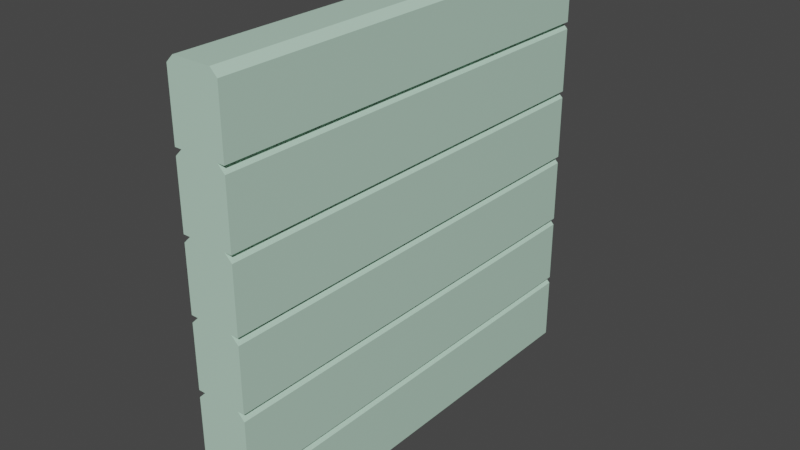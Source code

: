 # Source: Wall01_house3.blend  (saved by Blender 2.90.8; exported with 4.5.12 LTS)
import bpy
from mathutils import Matrix  # noqa: F401  (used for matrix-valued properties, if any)

bpy.ops.wm.read_factory_settings(use_empty=True)
scene = bpy.context.scene
scene.name = 'Scene'

# ---- collections
col_collection = bpy.data.collections.new('Collection'); scene.collection.children.link(col_collection)

# ---- materials (node trees are filled in below, after node groups)
mat_green_house03 = bpy.data.materials.new('Green_house03')
mat_green_house03.alpha_threshold = 0.0
mat_green_house03.use_transparent_shadow = False
mat_green_house03.line_color = (0.0, 0.0, 0.0, 1.0)

# ---- material node trees
mat_green_house03.use_nodes = True; mat_green_house03.node_tree.nodes.clear()
_N = mat_green_house03.node_tree.nodes; _L = mat_green_house03.node_tree.links
n0 = _N.new('ShaderNodeOutputMaterial'); n0.name = 'Material Output'; n0.location = (300, 300)
n1 = _N.new('ShaderNodeBsdfPrincipled'); n1.name = 'Principled BSDF'; n1.location = (10, 300)
n1.distribution = 'GGX'
n1.subsurface_method = 'BURLEY'
n1.inputs[0].default_value = (0.5089, 0.7305, 0.5972, 1.0)
n1.inputs[2].default_value = 0.4
n1.inputs[3].default_value = 1.45
n1.inputs[27].default_value = (0.0, 0.0, 0.0, 1.0)
n1.inputs[28].default_value = 1.0
_L.new(n1.outputs[0], n0.inputs[0])
n0.is_active_output = True

# ---- world
world_world = bpy.data.worlds.new('World'); scene.world = world_world
world_world.use_nodes = True; world_world.node_tree.nodes.clear()
_N = world_world.node_tree.nodes; _L = world_world.node_tree.links
n0 = _N.new('ShaderNodeOutputWorld'); n0.name = 'World Output'; n0.location = (300, 300)
n1 = _N.new('ShaderNodeBackground'); n1.name = 'Background'; n1.location = (10, 300)
n1.inputs[0].default_value = (0.05088, 0.05088, 0.05088, 1.0)
_L.new(n1.outputs[0], n0.inputs[0])
n0.is_active_output = True
world_world.color = (0.05088, 0.05088, 0.05088)
world_world.use_sun_shadow = False
world_world.sun_shadow_jitter_overblur = 0.0

# ---- meshes
me_cube_004 = bpy.data.meshes.new('Cube.004')
me_cube_004.from_pydata([(-0.13, -1.722, -1.705), (-0.13, -1.722, 1.6), (-0.13, 1.722, -1.705), (-0.13, 1.722, 1.6), (0.13, -1.722, -1.705), (0.13, -1.722, 1.6), (0.13, 1.722, -1.705), (0.13, 1.722, 1.6), (-0.13, -1.722, -1.155), (-0.13, -1.722, -0.6037), (-0.13, -1.722, -0.05291), (-0.13, -1.722, 0.4979), (-0.13, -1.722, 1.049), (-0.13, 1.722, 1.049), (-0.13, 1.722, 0.4979), (-0.13, 1.722, -0.05291), (-0.13, 1.722, -0.6037), (-0.13, 1.722, -1.155), (0.13, 1.722, 1.049), (0.13, 1.722, 0.4979), (0.13, 1.722, -0.05291), (0.13, 1.722, -0.6037), (0.13, 1.722, -1.155), (0.13, -1.722, 1.049), (0.13, -1.722, 0.4979), (0.13, -1.722, -0.05291), (0.13, -1.722, -0.6037), (0.13, -1.722, -1.155), (-0.203, -1.722, 1.049), (-0.203, 1.722, 1.049), (0.203, 1.722, 1.049), (0.203, -1.722, 1.049), (0.203, 1.722, -1.705), (0.203, -1.722, -1.705), (0.203, 1.722, -1.155), (0.203, -1.722, -1.155), (0.203, 1.722, -0.6037), (0.203, -1.722, -0.6037), (0.203, 1.722, -0.05291), (0.203, -1.722, -0.05291), (0.203, 1.722, 0.4979), (0.203, -1.722, 0.4979), (-0.203, -1.722, -1.705), (-0.203, 1.722, -1.705), (-0.203, -1.722, -1.155), (-0.203, 1.722, -1.155), (-0.203, -1.722, -0.6037), (-0.203, 1.722, -0.6037), (-0.203, -1.722, -0.05291), (-0.203, 1.722, -0.05291), (-0.203, -1.722, 0.4979), (-0.203, 1.722, 0.4979), (-0.148, -1.722, 1.6), (-0.203, -1.722, 1.545), (-0.203, 1.722, 1.545), (-0.148, 1.722, 1.6), (0.148, 1.722, 1.6), (0.203, 1.722, 1.545), (0.203, -1.722, 1.545), (0.148, -1.722, 1.6), (0.148, 1.722, -1.155), (0.203, 1.722, -1.21), (0.203, -1.722, -1.21), (0.148, -1.722, -1.155), (0.148, 1.722, -0.6037), (0.203, 1.722, -0.6587), (0.203, -1.722, -0.6587), (0.148, -1.722, -0.6037), (0.148, 1.722, -0.05291), (0.203, 1.722, -0.1079), (0.203, -1.722, -0.1079), (0.148, -1.722, -0.05291), (0.148, 1.722, 0.4979), (0.203, 1.722, 0.443), (0.203, -1.722, 0.443), (0.148, -1.722, 0.4979), (0.148, 1.722, 1.049), (0.203, 1.722, 0.9938), (0.203, -1.722, 0.9938), (0.148, -1.722, 1.049), (-0.148, -1.722, -1.155), (-0.203, -1.722, -1.21), (-0.203, 1.722, -1.21), (-0.148, 1.722, -1.155), (-0.148, -1.722, -0.6037), (-0.203, -1.722, -0.6587), (-0.203, 1.722, -0.6587), (-0.148, 1.722, -0.6037), (-0.148, -1.722, -0.05291), (-0.203, -1.722, -0.1079), (-0.203, 1.722, -0.1079), (-0.148, 1.722, -0.05291), (-0.148, -1.722, 0.4979), (-0.203, -1.722, 0.443), (-0.203, 1.722, 0.443), (-0.148, 1.722, 0.4979), (-0.148, -1.722, 1.049), (-0.203, -1.722, 0.9938), (-0.203, 1.722, 0.9938), (-0.148, 1.722, 1.049)], [], [(13, 3, 7, 18), (23, 5, 1, 12), (2, 6, 4, 0), (7, 3, 1, 5), (4, 27, 8, 0), (27, 26, 9, 8), (26, 25, 10, 9), (25, 24, 11, 10), (24, 23, 12, 11), (2, 17, 22, 6), (17, 16, 21, 22), (16, 15, 20, 21), (15, 14, 19, 20), (14, 13, 18, 19), (3, 55, 52, 1), (28, 53, 54, 29), (13, 29, 54, 55, 3), (7, 56, 57, 30, 18), (12, 28, 29, 13), (5, 59, 56, 7), (30, 57, 58, 31), (23, 31, 58, 59, 5), (22, 60, 61, 32, 6), (18, 30, 31, 23), (27, 63, 60, 22), (32, 61, 62, 33), (4, 33, 62, 63, 27), (21, 64, 65, 34, 22), (6, 32, 33, 4), (26, 67, 64, 21), (34, 65, 66, 35), (27, 35, 66, 67, 26), (20, 68, 69, 36, 21), (22, 34, 35, 27), (25, 71, 68, 20), (36, 69, 70, 37), (26, 37, 70, 71, 25), (19, 72, 73, 38, 20), (21, 36, 37, 26), (24, 75, 72, 19), (38, 73, 74, 39), (25, 39, 74, 75, 24), (18, 76, 77, 40, 19), (20, 38, 39, 25), (23, 79, 76, 18), (40, 77, 78, 41), (24, 41, 78, 79, 23), (8, 80, 81, 42, 0), (19, 40, 41, 24), (17, 83, 80, 8), (42, 81, 82, 43), (2, 43, 82, 83, 17), (9, 84, 85, 44, 8), (0, 42, 43, 2), (16, 87, 84, 9), (44, 85, 86, 45), (17, 45, 86, 87, 16), (10, 88, 89, 46, 9), (8, 44, 45, 17), (15, 91, 88, 10), (46, 89, 90, 47), (16, 47, 90, 91, 15), (11, 92, 93, 48, 10), (9, 46, 47, 16), (14, 95, 92, 11), (48, 93, 94, 49), (15, 49, 94, 95, 14), (12, 96, 97, 50, 11), (10, 48, 49, 15), (13, 99, 96, 12), (50, 97, 98, 51), (14, 51, 98, 99, 13), (11, 50, 51, 14), (54, 53, 52, 55), (58, 57, 56, 59), (62, 61, 60, 63), (66, 65, 64, 67), (70, 69, 68, 71), (74, 73, 72, 75), (78, 77, 76, 79), (82, 81, 80, 83), (86, 85, 84, 87), (90, 89, 88, 91), (94, 93, 92, 95), (98, 97, 96, 99), (1, 52, 53, 28, 12)])
_uv = me_cube_004.uv_layers.new(name='UVMap')
_uv.uv.foreach_set('vector', [0.5833, 0.25, 0.625, 0.25, 0.625, 0.5, 0.5833, 0.5, 0.5833, 0.75, 0.625, 0.75, 0.625, 1.0, 0.5833, 1.0, 0.125, 0.5, 0.375, 0.5, 0.375, 0.75, 0.125, 0.75, 0.625, 0.5, 0.875, 0.5, 0.875, 0.75, 0.625, 0.75, 0.375, 0.75, 0.4167, 0.75, 0.4167, 1.0, 0.375, 1.0, 0.4167, 0.75, 0.4583, 0.75, 0.4583, 1.0, 0.4167, 1.0, 0.4583, 0.75, 0.5, 0.75, 0.5, 1.0, 0.4583, 1.0, 0.5, 0.75, 0.5417, 0.75, 0.5417, 1.0, 0.5, 1.0, 0.5417, 0.75, 0.5833, 0.75, 0.5833, 1.0, 0.5417, 1.0, 0.375, 0.25, 0.4167, 0.25, 0.4167, 0.5, 0.375, 0.5, 0.4167, 0.25, 0.4583, 0.25, 0.4583, 0.5, 0.4167, 0.5, 0.4583, 0.25, 0.5, 0.25, 0.5, 0.5, 0.4583, 0.5, 0.5, 0.25, 0.5417, 0.25, 0.5417, 0.5, 0.5, 0.5, 0.5417, 0.25, 0.5833, 0.25, 0.5833, 0.5, 0.5417, 0.5, 0.625, 0.25, 0.625, 0.25, 0.625, 0.0, 0.625, 0.0, 0.5833, 0.0, 0.6208, 0.0, 0.6208, 0.25, 0.5833, 0.25, 0.5833, 0.25, 0.5833, 0.25, 0.6208, 0.25, 0.625, 0.25, 0.625, 0.25, 0.625, 0.5, 0.625, 0.5, 0.6208, 0.5, 0.5833, 0.5, 0.5833, 0.5, 0.5833, 0.0, 0.5833, 0.0, 0.5833, 0.25, 0.5833, 0.25, 0.625, 0.75, 0.625, 0.75, 0.625, 0.5, 0.625, 0.5, 0.5833, 0.5, 0.6208, 0.5, 0.6208, 0.75, 0.5833, 0.75, 0.5833, 0.75, 0.5833, 0.75, 0.6208, 0.75, 0.625, 0.75, 0.625, 0.75, 0.4167, 0.5, 0.4167, 0.5, 0.4125, 0.5, 0.375, 0.5, 0.375, 0.5, 0.5833, 0.5, 0.5833, 0.5, 0.5833, 0.75, 0.5833, 0.75, 0.4167, 0.75, 0.4167, 0.75, 0.4167, 0.5, 0.4167, 0.5, 0.375, 0.5, 0.4125, 0.5, 0.4125, 0.75, 0.375, 0.75, 0.375, 0.75, 0.375, 0.75, 0.4125, 0.75, 0.4167, 0.75, 0.4167, 0.75, 0.4583, 0.5, 0.4583, 0.5, 0.4542, 0.5, 0.4167, 0.5, 0.4167, 0.5, 0.375, 0.5, 0.375, 0.5, 0.375, 0.75, 0.375, 0.75, 0.4583, 0.75, 0.4583, 0.75, 0.4583, 0.5, 0.4583, 0.5, 0.4167, 0.5, 0.4542, 0.5, 0.4542, 0.75, 0.4167, 0.75, 0.4167, 0.75, 0.4167, 0.75, 0.4542, 0.75, 0.4583, 0.75, 0.4583, 0.75, 0.5, 0.5, 0.5, 0.5, 0.4958, 0.5, 0.4583, 0.5, 0.4583, 0.5, 0.4167, 0.5, 0.4167, 0.5, 0.4167, 0.75, 0.4167, 0.75, 0.5, 0.75, 0.5, 0.75, 0.5, 0.5, 0.5, 0.5, 0.4583, 0.5, 0.4958, 0.5, 0.4958, 0.75, 0.4583, 0.75, 0.4583, 0.75, 0.4583, 0.75, 0.4958, 0.75, 0.5, 0.75, 0.5, 0.75, 0.5417, 0.5, 0.5417, 0.5, 0.5375, 0.5, 0.5, 0.5, 0.5, 0.5, 0.4583, 0.5, 0.4583, 0.5, 0.4583, 0.75, 0.4583, 0.75, 0.5417, 0.75, 0.5417, 0.75, 0.5417, 0.5, 0.5417, 0.5, 0.5, 0.5, 0.5375, 0.5, 0.5375, 0.75, 0.5, 0.75, 0.5, 0.75, 0.5, 0.75, 0.5375, 0.75, 0.5417, 0.75, 0.5417, 0.75, 0.5833, 0.5, 0.5833, 0.5, 0.5792, 0.5, 0.5417, 0.5, 0.5417, 0.5, 0.5, 0.5, 0.5, 0.5, 0.5, 0.75, 0.5, 0.75, 0.5833, 0.75, 0.5833, 0.75, 0.5833, 0.5, 0.5833, 0.5, 0.5417, 0.5, 0.5792, 0.5, 0.5792, 0.75, 0.5417, 0.75, 0.5417, 0.75, 0.5417, 0.75, 0.5792, 0.75, 0.5833, 0.75, 0.5833, 0.75, 0.4167, 0.0, 0.4167, 0.0, 0.4125, 0.0, 0.375, 0.0, 0.375, 0.0, 0.5417, 0.5, 0.5417, 0.5, 0.5417, 0.75, 0.5417, 0.75, 0.4167, 0.25, 0.4167, 0.25, 0.4167, 0.0, 0.4167, 0.0, 0.375, 0.0, 0.4125, 0.0, 0.4125, 0.25, 0.375, 0.25, 0.375, 0.25, 0.375, 0.25, 0.4125, 0.25, 0.4167, 0.25, 0.4167, 0.25, 0.4583, 0.0, 0.4583, 0.0, 0.4542, 0.0, 0.4167, 0.0, 0.4167, 0.0, 0.375, 0.0, 0.375, 0.0, 0.375, 0.25, 0.375, 0.25, 0.4583, 0.25, 0.4583, 0.25, 0.4583, 0.0, 0.4583, 0.0, 0.4167, 0.0, 0.4542, 0.0, 0.4542, 0.25, 0.4167, 0.25, 0.4167, 0.25, 0.4167, 0.25, 0.4542, 0.25, 0.4583, 0.25, 0.4583, 0.25, 0.5, 0.0, 0.5, 0.0, 0.4958, 0.0, 0.4583, 0.0, 0.4583, 0.0, 0.4167, 0.0, 0.4167, 0.0, 0.4167, 0.25, 0.4167, 0.25, 0.5, 0.25, 0.5, 0.25, 0.5, 0.0, 0.5, 0.0, 0.4583, 0.0, 0.4958, 0.0, 0.4958, 0.25, 0.4583, 0.25, 0.4583, 0.25, 0.4583, 0.25, 0.4958, 0.25, 0.5, 0.25, 0.5, 0.25, 0.5417, 0.0, 0.5417, 0.0, 0.5375, 0.0, 0.5, 0.0, 0.5, 0.0, 0.4583, 0.0, 0.4583, 0.0, 0.4583, 0.25, 0.4583, 0.25, 0.5417, 0.25, 0.5417, 0.25, 0.5417, 0.0, 0.5417, 0.0, 0.5, 0.0, 0.5375, 0.0, 0.5375, 0.25, 0.5, 0.25, 0.5, 0.25, 0.5, 0.25, 0.5375, 0.25, 0.5417, 0.25, 0.5417, 0.25, 0.5833, 0.0, 0.5833, 0.0, 0.5792, 0.0, 0.5417, 0.0, 0.5417, 0.0, 0.5, 0.0, 0.5, 0.0, 0.5, 0.25, 0.5, 0.25, 0.5833, 0.25, 0.5833, 0.25, 0.5833, 0.0, 0.5833, 0.0, 0.5417, 0.0, 0.5792, 0.0, 0.5792, 0.25, 0.5417, 0.25, 0.5417, 0.25, 0.5417, 0.25, 0.5792, 0.25, 0.5833, 0.25, 0.5833, 0.25, 0.5417, 0.0, 0.5417, 0.0, 0.5417, 0.25, 0.5417, 0.25, 0.6208, 0.25, 0.6208, 0.0, 0.625, 0.0, 0.625, 0.25, 0.6208, 0.75, 0.6208, 0.5, 0.625, 0.5, 0.625, 0.75, 0.4125, 0.75, 0.4125, 0.5, 0.4167, 0.5, 0.4167, 0.75, 0.4542, 0.75, 0.4542, 0.5, 0.4583, 0.5, 0.4583, 0.75, 0.4958, 0.75, 0.4958, 0.5, 0.5, 0.5, 0.5, 0.75, 0.5375, 0.75, 0.5375, 0.5, 0.5417, 0.5, 0.5417, 0.75, 0.5792, 0.75, 0.5792, 0.5, 0.5833, 0.5, 0.5833, 0.75, 0.4125, 0.25, 0.4125, 0.0, 0.4167, 0.0, 0.4167, 0.25, 0.4542, 0.25, 0.4542, 0.0, 0.4583, 0.0, 0.4583, 0.25, 0.4958, 0.25, 0.4958, 0.0, 0.5, 0.0, 0.5, 0.25, 0.5375, 0.25, 0.5375, 0.0, 0.5417, 0.0, 0.5417, 0.25, 0.5792, 0.25, 0.5792, 0.0, 0.5833, 0.0, 0.5833, 0.25, 0.625, 0.0, 0.625, 0.0, 0.6208, 0.0, 0.5833, 0.0, 0.5833, 0.0])
me_cube_004.materials.append(mat_green_house03)
me_cube_004.use_remesh_fix_poles = True
me_cube_004.use_remesh_preserve_attributes = False
me_cube_004.use_mirror_vertex_groups = False
me_cube_004.update()

# ---- objects
ob_wall01_house03 = bpy.data.objects.new('Wall01_house03', me_cube_004)

# ---- transforms, parenting, visibility, modifiers, constraints
ob_wall01_house03.location = (0.0, 0.0, 0.0)
ob_wall01_house03.lineart.crease_threshold = 0.0

# ---- collection membership
col_collection.objects.link(ob_wall01_house03)

# ---- scene / render settings (as saved in the file)
scene.frame_start = 1; scene.frame_end = 250; scene.frame_set(1)
scene.render.engine = 'BLENDER_EEVEE_NEXT'
scene.cycles.use_denoising = False
scene.cycles.samples = 128
scene.cycles.sampling_pattern = 'TABULATED_SOBOL'
scene.cycles.use_adaptive_sampling = False
scene.cycles.use_light_tree = False
scene.view_settings.view_transform = 'Filmic'
bpy.context.view_layer.update()

# ---- added for rendering (the .blend has no active camera and no usable light): camera, sun
cam_auto = bpy.data.cameras.new('AutoCamera')
cam_auto.lens = 50.0
cam_auto.sensor_width = 36.0
cam_auto.clip_end = 1000.0
ob_auto_camera = bpy.data.objects.new('AutoCamera', cam_auto)
scene.collection.objects.link(ob_auto_camera)
ob_auto_camera.location = (4.43182, -5.31818, 3.49255)
ob_auto_camera.rotation_euler = (1.09748, -7.21219e-08, 0.694738)
scene.camera = ob_auto_camera
light_auto_sun = bpy.data.lights.new('AutoSun', 'SUN')
light_auto_sun.energy = 3.0
light_auto_sun.angle = 0.0523599
ob_auto_sun = bpy.data.objects.new('AutoSun', light_auto_sun)
scene.collection.objects.link(ob_auto_sun)
ob_auto_sun.rotation_euler = (0.872665, 0.174533, 0.523599)
bpy.context.view_layer.update()

